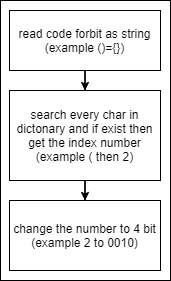

The diagram above was exported from draw.io. Its source (the exported page's mxGraphModel, read from the mxfile embedded in the PNG):
<mxGraphModel dx="868" dy="425" grid="1" gridSize="10" guides="1" tooltips="1" connect="1" arrows="1" fold="1" page="1" pageScale="1" pageWidth="827" pageHeight="1169" math="0" shadow="0">
  <root>
    <mxCell id="0" />
    <mxCell id="1" parent="0" />
    <mxCell id="4ef3O62ABiy6ieenTqPr-4" style="edgeStyle=orthogonalEdgeStyle;rounded=0;orthogonalLoop=1;jettySize=auto;html=1;" edge="1" parent="1" source="4ef3O62ABiy6ieenTqPr-1" target="4ef3O62ABiy6ieenTqPr-3">
      <mxGeometry relative="1" as="geometry" />
    </mxCell>
    <mxCell id="4ef3O62ABiy6ieenTqPr-1" value="read code forbit as string (example ()={})" style="rounded=0;whiteSpace=wrap;html=1;" vertex="1" parent="1">
      <mxGeometry x="349" y="180" width="151" height="60" as="geometry" />
    </mxCell>
    <mxCell id="4ef3O62ABiy6ieenTqPr-2" value="change the number to 4 bit (example 2 to 0010)" style="rounded=0;whiteSpace=wrap;html=1;" vertex="1" parent="1">
      <mxGeometry x="349" y="370" width="151" height="70" as="geometry" />
    </mxCell>
    <mxCell id="4ef3O62ABiy6ieenTqPr-5" style="edgeStyle=orthogonalEdgeStyle;rounded=0;orthogonalLoop=1;jettySize=auto;html=1;" edge="1" parent="1" source="4ef3O62ABiy6ieenTqPr-3" target="4ef3O62ABiy6ieenTqPr-2">
      <mxGeometry relative="1" as="geometry" />
    </mxCell>
    <mxCell id="4ef3O62ABiy6ieenTqPr-3" value="search every char in dictonary and if exist then get the index number (example ( then 2)" style="rounded=0;whiteSpace=wrap;html=1;" vertex="1" parent="1">
      <mxGeometry x="349" y="260" width="151" height="90" as="geometry" />
    </mxCell>
    <mxCell id="4ef3O62ABiy6ieenTqPr-6" value="" style="rounded=0;whiteSpace=wrap;html=1;fillColor=none;" vertex="1" parent="1">
      <mxGeometry x="340" y="170" width="170" height="280" as="geometry" />
    </mxCell>
  </root>
</mxGraphModel>